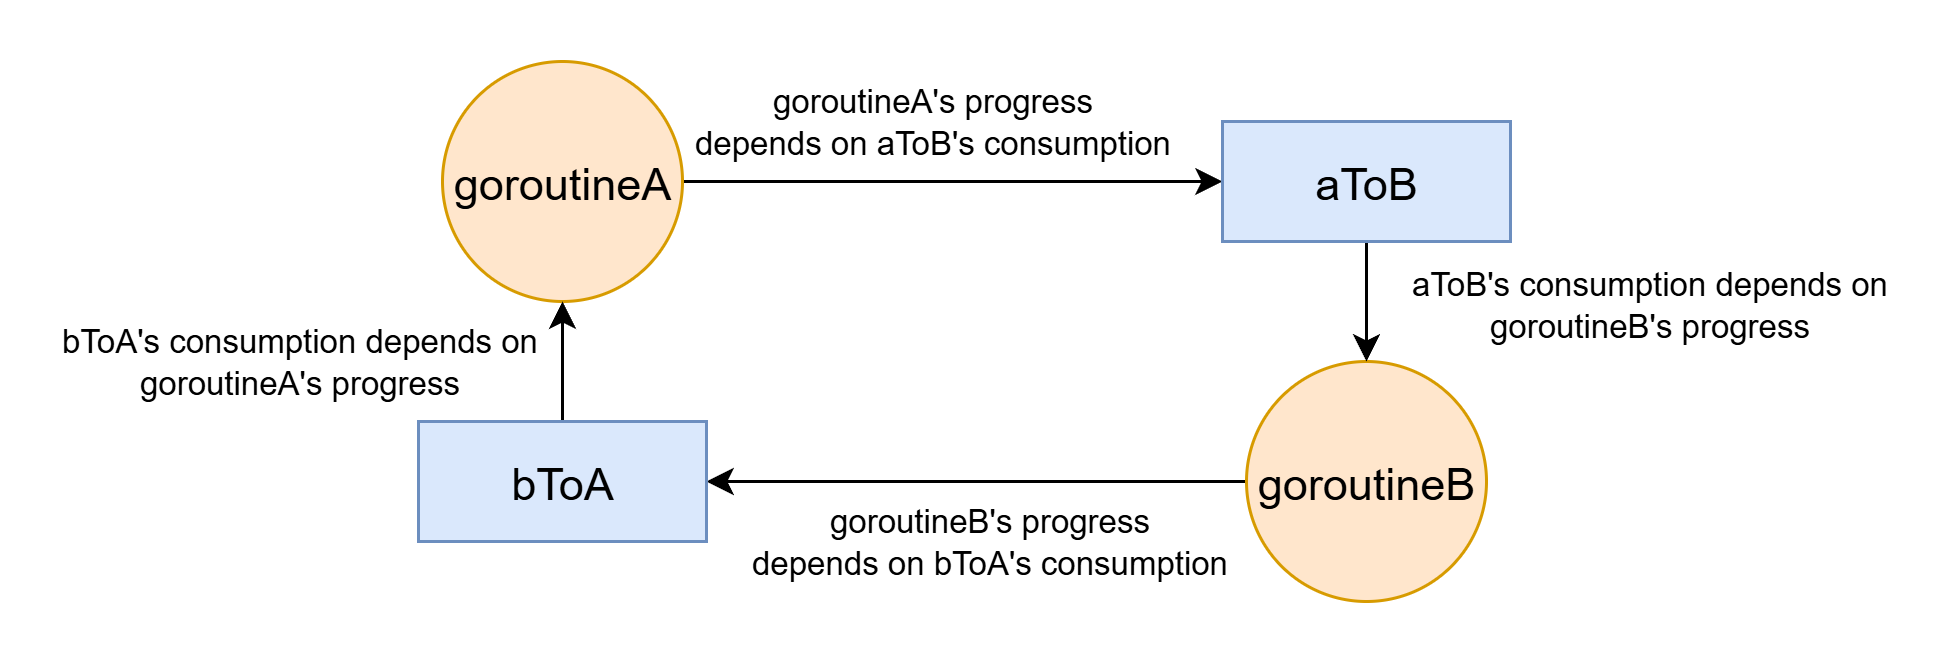

The diagram above was exported from draw.io. Its source (the exported page's mxGraphModel, read from the mxfile embedded in the PNG):
<mxGraphModel dx="837" dy="498" grid="1" gridSize="10" guides="1" tooltips="1" connect="1" arrows="1" fold="1" page="1" pageScale="1" pageWidth="827" pageHeight="1169" math="0" shadow="0">
  <root>
    <mxCell id="0" />
    <mxCell id="1" parent="0" />
    <mxCell id="9ez1iKGsgs89J5PD6rzd-1" style="edgeStyle=orthogonalEdgeStyle;rounded=0;orthogonalLoop=1;jettySize=auto;html=1;exitX=1;exitY=0.5;exitDx=0;exitDy=0;entryX=0;entryY=0.5;entryDx=0;entryDy=0;" edge="1" parent="1" source="9ez1iKGsgs89J5PD6rzd-3" target="9ez1iKGsgs89J5PD6rzd-9">
      <mxGeometry relative="1" as="geometry" />
    </mxCell>
    <mxCell id="9ez1iKGsgs89J5PD6rzd-2" value="goroutineA's progress&lt;div&gt;depends on aToB's consumption&lt;/div&gt;" style="edgeLabel;html=1;align=center;verticalAlign=middle;resizable=0;points=[];" vertex="1" connectable="0" parent="9ez1iKGsgs89J5PD6rzd-1">
      <mxGeometry x="-0.3955" y="-1" relative="1" as="geometry">
        <mxPoint x="28" y="-21" as="offset" />
      </mxGeometry>
    </mxCell>
    <mxCell id="9ez1iKGsgs89J5PD6rzd-3" value="goroutineA" style="ellipse;whiteSpace=wrap;html=1;aspect=fixed;fontSize=15;fillColor=#ffe6cc;strokeColor=#d79b00;fontFamily=Helvetica;" vertex="1" parent="1">
      <mxGeometry x="438" y="560" width="80" height="80" as="geometry" />
    </mxCell>
    <mxCell id="9ez1iKGsgs89J5PD6rzd-4" style="edgeStyle=orthogonalEdgeStyle;rounded=0;orthogonalLoop=1;jettySize=auto;html=1;exitX=0;exitY=0.5;exitDx=0;exitDy=0;" edge="1" parent="1" source="9ez1iKGsgs89J5PD6rzd-6" target="9ez1iKGsgs89J5PD6rzd-12">
      <mxGeometry relative="1" as="geometry" />
    </mxCell>
    <mxCell id="9ez1iKGsgs89J5PD6rzd-5" value="goroutineB's progress&lt;div&gt;depends on bToA's consumption&lt;/div&gt;" style="edgeLabel;html=1;align=center;verticalAlign=middle;resizable=0;points=[];" vertex="1" connectable="0" parent="9ez1iKGsgs89J5PD6rzd-4">
      <mxGeometry x="0.5481" y="1" relative="1" as="geometry">
        <mxPoint x="53" y="19" as="offset" />
      </mxGeometry>
    </mxCell>
    <mxCell id="9ez1iKGsgs89J5PD6rzd-6" value="goroutineB" style="ellipse;whiteSpace=wrap;html=1;aspect=fixed;fontSize=15;fillColor=#ffe6cc;strokeColor=#d79b00;fontFamily=Helvetica;" vertex="1" parent="1">
      <mxGeometry x="706" y="660" width="80" height="80" as="geometry" />
    </mxCell>
    <mxCell id="9ez1iKGsgs89J5PD6rzd-7" style="edgeStyle=orthogonalEdgeStyle;rounded=0;orthogonalLoop=1;jettySize=auto;html=1;exitX=0.5;exitY=1;exitDx=0;exitDy=0;" edge="1" parent="1" source="9ez1iKGsgs89J5PD6rzd-9" target="9ez1iKGsgs89J5PD6rzd-6">
      <mxGeometry relative="1" as="geometry" />
    </mxCell>
    <mxCell id="9ez1iKGsgs89J5PD6rzd-8" value="aToB's consumption depends on&lt;div&gt;goroutineB's progress&lt;/div&gt;" style="edgeLabel;html=1;align=center;verticalAlign=middle;resizable=0;points=[];" vertex="1" connectable="0" parent="9ez1iKGsgs89J5PD6rzd-7">
      <mxGeometry x="-0.3667" y="-2" relative="1" as="geometry">
        <mxPoint x="96" y="8" as="offset" />
      </mxGeometry>
    </mxCell>
    <mxCell id="9ez1iKGsgs89J5PD6rzd-9" value="aToB" style="rounded=0;whiteSpace=wrap;html=1;fillColor=#dae8fc;strokeColor=#6c8ebf;align=center;verticalAlign=middle;fontFamily=Helvetica;fontSize=15;" vertex="1" parent="1">
      <mxGeometry x="698" y="580" width="96" height="40" as="geometry" />
    </mxCell>
    <mxCell id="9ez1iKGsgs89J5PD6rzd-10" style="edgeStyle=orthogonalEdgeStyle;rounded=0;orthogonalLoop=1;jettySize=auto;html=1;exitX=0.5;exitY=0;exitDx=0;exitDy=0;entryX=0.5;entryY=1;entryDx=0;entryDy=0;" edge="1" parent="1" source="9ez1iKGsgs89J5PD6rzd-12" target="9ez1iKGsgs89J5PD6rzd-3">
      <mxGeometry relative="1" as="geometry" />
    </mxCell>
    <mxCell id="9ez1iKGsgs89J5PD6rzd-11" value="bToA's consumption depends on&lt;div&gt;goroutineA's progress&lt;/div&gt;" style="edgeLabel;html=1;align=center;verticalAlign=middle;resizable=0;points=[];" vertex="1" connectable="0" parent="9ez1iKGsgs89J5PD6rzd-10">
      <mxGeometry x="0.4167" y="1" relative="1" as="geometry">
        <mxPoint x="-87" y="8" as="offset" />
      </mxGeometry>
    </mxCell>
    <mxCell id="9ez1iKGsgs89J5PD6rzd-12" value="bToA" style="rounded=0;whiteSpace=wrap;html=1;fillColor=#dae8fc;strokeColor=#6c8ebf;align=center;verticalAlign=middle;fontFamily=Helvetica;fontSize=15;" vertex="1" parent="1">
      <mxGeometry x="430" y="680" width="96" height="40" as="geometry" />
    </mxCell>
  </root>
</mxGraphModel>